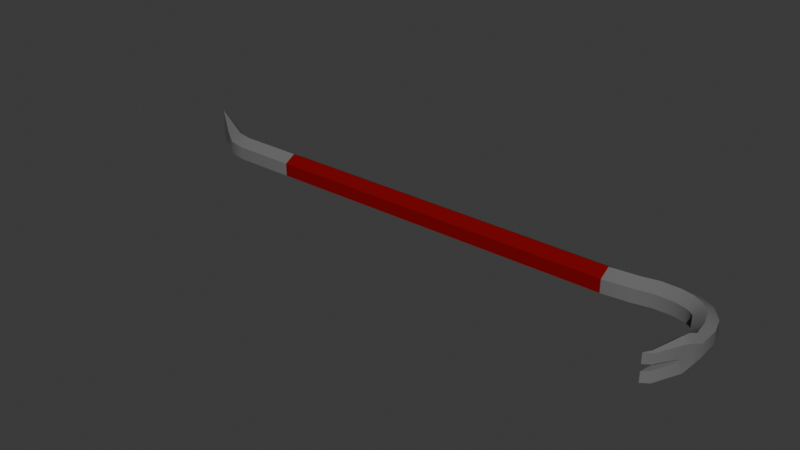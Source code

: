 # Source: crowbar.blend  (saved by Blender 4.1.24; exported with 4.5.12 LTS)
import bpy
from mathutils import Matrix  # noqa: F401  (used for matrix-valued properties, if any)

bpy.ops.wm.read_factory_settings(use_empty=True)
scene = bpy.context.scene
scene.name = 'Scene'

# ---- collections
col_collection = bpy.data.collections.new('Collection'); scene.collection.children.link(col_collection)
col_rusty_crowbar = bpy.data.collections.new('Rusty Crowbar'); col_collection.children.link(col_rusty_crowbar)

# ---- images (referenced by path relative to the original .blend; pixels are not part of the script)
import os
ASSET_DIR = os.environ.get("B2B_ASSET_DIR", "")  # directory of the original .blend (textures are referenced by path, not embedded)
HERE = os.path.dirname(os.path.abspath(__file__))  # packed textures are extracted next to this script under _unpacked/

def load_image(name, relpath, width, height, colorspace="sRGB"):
    """Load a texture the original file referenced (path relative to the .blend, or extracted next to this script)."""
    p = next((c for c in (os.path.join(HERE, relpath), os.path.join(ASSET_DIR, relpath)) if relpath and os.path.exists(c)), "")
    if p:
        img = bpy.data.images.load(p, check_existing=True)
        img.name = name
    else:  # same state as the original file: an image datablock whose file is absent (Cycles renders it pink)
        img = bpy.data.images.new(name, width, height)
        img.source = "FILE"
        img.filepath = "//" + (relpath or name)
    img.colorspace_settings.name = colorspace
    return img
img_2_displacement_jpg = load_image('2_Displacement.jpg', '_unpacked/2_Displacement.5294d727.jpg', 2048, 2048, 'Non-Color')
img_2_basecolor_jpg = load_image('2_BaseColor.jpg', '_unpacked/2_BaseColor.1deee833.jpg', 2048, 2048, 'sRGB')
img_2_metallic_jpg = load_image('2_Metallic.jpg', '_unpacked/2_Metallic.6d8613a2.jpg', 2048, 2048, 'Non-Color')
img_2_roughness_jpg = load_image('2_Roughness.jpg', '_unpacked/2_Roughness.0acf9f8f.jpg', 2048, 2048, 'Non-Color')
img_2_normal_jpg = load_image('2_Normal.jpg', '_unpacked/2_Normal.e96a2981.jpg', 2048, 2048, 'Non-Color')
img_2_emission_jpg = load_image('2_Emission.jpg', '_unpacked/2_Emission.ca1bbc6f.jpg', 2048, 2048, 'sRGB')
img_2_alpha_jpg = load_image('2_Alpha.jpg', '_unpacked/2_Alpha.c2113e1a.jpg', 2048, 2048, 'Non-Color')

# ---- materials (node trees are filled in below, after node groups)
mat_2 = bpy.data.materials.new('2')
mat_2.use_transparent_shadow = False
mat_2.diffuse_color = (0.1563, 0.1563, 0.1563, 1.0)
mat_2.roughness = 0.1483
mat_2.metallic = 0.9524
mat_materia = bpy.data.materials.new('Materiał')
mat_materia.use_transparent_shadow = False
mat_materia.diffuse_color = (0.2037, 0.005603, 0.005603, 1.0)
mat_materia.roughness = 0.2571
mat_materia.metallic = 0.415

# ---- material node trees

# ---- world
world_world = bpy.data.worlds.new('World'); scene.world = world_world
world_world.use_nodes = True; world_world.node_tree.nodes.clear()
_N = world_world.node_tree.nodes; _L = world_world.node_tree.links
n0 = _N.new('ShaderNodeOutputWorld'); n0.name = 'World Output'; n0.location = (300, 300)
n1 = _N.new('ShaderNodeBackground'); n1.name = 'Background'; n1.location = (10, 300)
n1.inputs[0].default_value = (0.05088, 0.05088, 0.05088, 1.0)
_L.new(n1.outputs[0], n0.inputs[0])
n0.is_active_output = True
world_world.color = (0.05088, 0.05088, 0.05088)
world_world.use_sun_shadow = False
world_world.sun_shadow_jitter_overblur = 0.0

# ---- meshes
me_crowbar = bpy.data.meshes.new('crowbar')
me_crowbar.from_pydata([(-0.3323, 0.002403, 0.005347), (-0.3323, -0.01385, 0.01473), (-0.3323, -0.01385, 0.03349), (-0.3323, 0.002403, 0.04287), (-0.3323, 0.01865, 0.03349), (-0.3323, 0.01865, 0.01473), (-0.358, 0.007704, 0.005347), (-0.3581, -0.008544, 0.01473), (-0.3581, -0.008544, 0.03349), (-0.358, 0.007704, 0.04287), (-0.3579, 0.02395, 0.03349), (-0.3579, 0.02395, 0.01473), (-0.4355, 0.04563, 5.885e-05), (-0.4355, 0.04563, 0.04816), (-0.3797, 0.02901, 0.01473), (-0.3797, 0.02901, 0.03349), (-0.3881, 0.01175, 0.03349), (-0.3881, 0.01175, 0.01473), (0.3826, -0.01314, 0.01543), (0.3905, -0.0002712, 0.006328), (0.3826, -0.01314, 0.03278), (0.3905, -0.0002712, 0.04189), (0.3983, 0.01259, 0.03322), (0.3983, 0.01259, 0.015), (0.3344, -0.00495, 0.01475), (0.3344, 0.0113, 0.005347), (0.3344, -0.00495, 0.03347), (0.3344, 0.0113, 0.04287), (0.3344, 0.02755, 0.03349), (0.3344, 0.02755, 0.01473), (0.3879, -0.1316, 0.005347), (0.3879, -0.1316, 0.02859), (0.2706, 0.002403, 0.005347), (0.3086, 0.006171, 0.005347), (0.3086, -0.01008, 0.01473), (0.2706, -0.01385, 0.01473), (0.3086, -0.01008, 0.03349), (0.2706, -0.01385, 0.03349), (0.3086, 0.006171, 0.04287), (0.2706, 0.002403, 0.04287), (0.3086, 0.02242, 0.03349), (0.2706, 0.01865, 0.03349), (0.3086, 0.02242, 0.01473), (0.2706, 0.01865, 0.01473), (0.3764, -0.009748, 0.01528), (0.3592, -0.005485, 0.01501), (0.3592, 0.01076, 0.005534), (0.3765, 0.007087, 0.005875), (0.3764, -0.009748, 0.03294), (0.3592, -0.005485, 0.0332), (0.3765, 0.007087, 0.04234), (0.3592, 0.01076, 0.04268), (0.3765, 0.02367, 0.03343), (0.3592, 0.02701, 0.03349), (0.3765, 0.02367, 0.01479), (0.3592, 0.02701, 0.01473), (0.3965, -0.0394, 0.01572), (0.3878, -0.01779, 0.01551), (0.4024, -0.01276, 0.006908), (0.4099, -0.03474, 0.00734), (0.3965, -0.0394, 0.03249), (0.3878, -0.01779, 0.03271), (0.4099, -0.03474, 0.04088), (0.4024, -0.01276, 0.04131), (0.4213, -0.0312, 0.03249), (0.4152, -0.008682, 0.03271), (0.4213, -0.0312, 0.01572), (0.4152, -0.008682, 0.01551), (0.4133, -0.06021, 0.00655), (0.4078, -0.08632, 0.0005637), (0.4078, -0.08633, 0.04765), (0.4133, -0.06021, 0.04167), (0.4109, -0.09796, 0.02214), (0.422, -0.06396, 0.01493), (0.4015, -0.09324, 0.02215), (0.4037, -0.05808, 0.01514), (0.4037, -0.05808, 0.03308), (0.4015, -0.09325, 0.02607), (0.422, -0.06396, 0.03329), (0.4109, -0.09795, 0.02608), (-0.3323, -0.01385, 0.02411), (-0.3323, 0.01865, 0.02411), (-0.3581, -0.008544, 0.02411), (-0.3579, 0.02395, 0.02411), (-0.3881, 0.01175, 0.02411), (-0.3797, 0.02901, 0.02411), (-0.4355, 0.04563, 0.02411), (0.3826, -0.01314, 0.02411), (0.3983, 0.01259, 0.02411), (0.3344, -0.00495, 0.02411), (0.3344, 0.02755, 0.02411), (0.2706, -0.01385, 0.02411), (0.3086, -0.01008, 0.02411), (0.2706, 0.01865, 0.02411), (0.3086, 0.02242, 0.02411), (0.3764, -0.009748, 0.02411), (0.3592, -0.005485, 0.02411), (0.3765, 0.02367, 0.02411), (0.3592, 0.02701, 0.02411), (0.3878, -0.01779, 0.02411), (0.3966, -0.03938, 0.02411), (0.4152, -0.008682, 0.02411), (0.4213, -0.03121, 0.02411), (0.4119, -0.0926, 0.02411), (0.422, -0.06417, 0.02411), (0.4024, -0.08837, 0.02411), (0.4038, -0.05801, 0.02411), (0.416, -0.08242, 0.02411), (0.4149, -0.0893, 0.006144), (0.4014, -0.08398, 0.02411), (0.4015, -0.08399, 0.04198), (0.3879, -0.1316, 0.01962), (0.4015, -0.08399, 0.006243), (0.3879, -0.1316, 0.04287), (0.4149, -0.0893, 0.04207), (0.4107, -0.07329, 0.001414), (0.4026, -0.07076, 0.009726), (0.4026, -0.07076, 0.03849), (0.4107, -0.07329, 0.0468), (0.418, -0.07676, 0.03866), (0.418, -0.07676, 0.009556), (0.4026, -0.07076, 0.02411), (0.4178, -0.07704, 0.02411), (0.3947, -0.1233, 0.04381), (0.398, -0.1252, 0.04271), (0.3967, -0.1247, 0.0281), (0.3914, -0.1214, 0.04262), (0.3903, -0.1211, 0.02788), (0.3934, -0.1226, 0.004407), (0.3909, -0.1211, 0.005523), (0.3966, -0.1247, 0.02033), (0.3903, -0.121, 0.02012), (0.3981, -0.1252, 0.005572), (-0.2409, 0.002403, 0.005347), (-0.2409, -0.01385, 0.01473), (-0.2409, 0.01865, 0.01473), (-0.2409, -0.01385, 0.03349), (-0.2409, 0.002403, 0.04287), (-0.2409, 0.01865, 0.03349), (-0.2409, -0.01385, 0.02411), (-0.2409, 0.01865, 0.02411)], [], [(135, 43, 32, 133), (92, 34, 24, 89), (38, 36, 26, 27), (40, 38, 27, 28), (24, 25, 46, 45), (94, 40, 28, 90), (33, 42, 29, 25), (80, 2, 8, 82), (85, 14, 12, 86), (81, 5, 11, 83), (0, 1, 7, 6), (2, 3, 9, 8), (5, 0, 6, 11), (3, 4, 10, 9), (16, 9, 13), (6, 17, 12), (14, 6, 12), (9, 15, 13), (84, 16, 13, 86), (82, 8, 16, 84), (9, 10, 15), (11, 6, 14), (6, 7, 17), (8, 9, 16), (83, 11, 14, 85), (28, 27, 51, 53), (90, 28, 53, 98), (27, 26, 49, 51), (133, 32, 35, 134), (18, 19, 58, 57), (140, 93, 43, 135), (139, 91, 37, 136), (137, 39, 41, 138), (136, 37, 39, 137), (44, 47, 19, 18), (95, 44, 18, 87), (50, 48, 20, 21), (52, 50, 21, 22), (97, 52, 22, 88), (47, 54, 23, 19), (25, 29, 55, 46), (129, 128, 30), (62, 60, 76, 71), (124, 123, 113), (100, 56, 75, 106), (102, 64, 78, 104), (64, 62, 71, 78), (59, 66, 73, 68), (87, 18, 57, 99), (21, 20, 61, 63), (88, 22, 65, 101), (123, 126, 113), (22, 21, 63, 65), (19, 23, 67, 58), (35, 32, 33, 34), (91, 35, 34, 92), (39, 37, 36, 38), (41, 39, 38, 40), (93, 41, 40, 94), (32, 43, 42, 33), (34, 33, 25, 24), (47, 44, 45, 46), (95, 48, 49, 96), (48, 50, 51, 49), (50, 52, 53, 51), (97, 54, 55, 98), (54, 47, 46, 55), (89, 24, 45, 96), (57, 58, 59, 56), (99, 57, 56, 100), (63, 61, 60, 62), (65, 63, 62, 64), (101, 65, 64, 102), (58, 67, 66, 59), (128, 132, 30), (115, 116, 75, 68), (117, 118, 71, 76), (122, 120, 73, 104), (121, 117, 76, 106), (118, 119, 78, 71), (120, 115, 68, 73), (56, 59, 68, 75), (116, 121, 106, 75), (119, 122, 104, 78), (67, 101, 102, 66), (61, 99, 100, 60), (26, 89, 96, 49), (52, 97, 98, 53), (44, 95, 96, 45), (43, 93, 94, 42), (37, 91, 92, 36), (23, 88, 101, 67), (20, 87, 99, 61), (66, 102, 104, 73), (60, 100, 106, 76), (54, 97, 88, 23), (48, 95, 87, 20), (134, 35, 91, 139), (138, 41, 93, 140), (29, 90, 98, 55), (10, 83, 85, 15), (7, 82, 84, 17), (17, 84, 86, 12), (4, 81, 83, 10), (15, 85, 86, 13), (1, 80, 82, 7), (42, 94, 90, 29), (36, 92, 89, 26), (103, 72, 108, 107), (105, 77, 110, 109), (131, 74, 112, 129), (125, 79, 114, 124), (79, 103, 107, 114), (74, 105, 109, 112), (131, 130, 72, 74), (103, 105, 74, 72), (105, 103, 79, 77), (125, 127, 77, 79), (114, 107, 122, 119), (112, 109, 121, 116), (108, 69, 115, 120), (70, 114, 119, 118), (109, 110, 117, 121), (107, 108, 120, 122), (110, 70, 118, 117), (69, 112, 116, 115), (111, 130, 131), (77, 127, 126, 110), (31, 127, 125), (31, 125, 124, 113), (70, 110, 126, 123), (114, 70, 123, 124), (127, 31, 113, 126), (72, 130, 132, 108), (111, 131, 129, 30), (69, 108, 132, 128), (112, 69, 128, 129), (130, 111, 30, 132), (4, 138, 140, 81), (1, 134, 139, 80), (2, 136, 137, 3), (3, 137, 138, 4), (80, 139, 136, 2), (81, 140, 135, 5), (0, 133, 134, 1), (5, 135, 133, 0)])
me_crowbar.polygons.foreach_set('use_smooth', [True] * 146)
me_crowbar.polygons.foreach_set('material_index', [1, 0, 0, 0, 0, 0, 0, 0, 0, 0, 0, 0, 0, 0, 0, 0, 0, 0, 0, 0, 0, 0, 0, 0, 0, 0, 0, 0, 1, 0, 1, 1, 1, 1, 0, 0, 0, 0, 0, 0, 0, 0, 0, 0, 0, 0, 0, 0, 0, 0, 0, 0, 0, 0, 0, 0, 0, 0, 0, 0, 0, 0, 0, 0, 0, 0, 0, 0, 0, 0, 0, 0, 0, 0, 0, 0, 0, 0, 0, 0, 0, 0, 0, 0, 0, 0, 0, 0, 0, 0, 0, 0, 0, 0, 0, 0, 0, 1, 1, 0, 0, 0, 0, 0, 0, 0, 0, 0, 0, 0, 0, 0, 0, 0, 0, 0, 0, 0, 0, 0, 0, 0, 0, 0, 0, 0, 0, 0, 0, 0, 0, 0, 0, 0, 0, 0, 0, 0, 0, 0, 0, 0, 0, 0, 0, 0])
_k = set([(0, 6), (0, 133), (1, 7), (1, 134), (2, 8), (2, 136), (3, 9), (3, 137), (4, 10), (4, 138), (5, 11), (5, 135), (6, 12), (7, 17), (8, 16), (9, 13), (10, 15), (11, 14), (12, 14), (12, 17), (12, 86), (13, 15), (13, 16), (13, 86), (18, 44), (18, 57), (19, 47), (19, 58), (20, 48), (20, 61), (21, 50), (21, 63), (22, 52), (22, 65), (23, 54), (23, 67), (24, 34), (24, 45), (25, 33), (25, 46), (26, 36), (26, 49), (27, 38), (27, 51), (28, 40), (28, 53), (29, 42), (29, 55), (30, 111), (30, 128), (30, 129), (30, 132), (31, 113), (31, 125), (31, 127), (32, 33), (32, 133), (34, 35), (35, 134), (36, 37), (37, 136), (38, 39), (39, 137), (40, 41), (41, 138), (42, 43), (43, 135), (44, 45), (46, 47), (48, 49), (50, 51), (52, 53), (54, 55), (56, 57), (56, 75), (58, 59), (59, 68), (60, 61), (60, 76), (62, 63), (62, 71), (64, 65), (64, 78), (66, 67), (66, 73), (68, 115), (69, 115), (69, 128), (70, 118), (70, 123), (71, 118), (72, 103), (72, 130), (73, 120), (74, 105), (74, 131), (75, 116), (76, 117), (77, 105), (77, 127), (78, 119), (79, 103), (79, 125), (103, 105), (108, 120), (108, 132), (110, 117), (110, 126), (111, 130), (111, 131), (112, 116), (112, 129), (113, 123), (113, 124), (113, 126), (114, 119), (114, 124)])
me_crowbar.attributes.new('sharp_edge', 'BOOLEAN', 'EDGE').data.foreach_set('value', [ (min(e.vertices), max(e.vertices)) in _k for e in me_crowbar.edges])
_uv = me_crowbar.uv_layers.new(name='UVКарта')
_uv.uv.foreach_set('vector', [0.1467, 0.198, 0.223, 0.7026, 0.2045, 0.7054, 0.1282, 0.2008, 0.072, 0.7604, 0.08137, 0.7604, 0.08134, 0.7867, 0.072, 0.7867, 0.2732, 0.7425, 0.2917, 0.7453, 0.2834, 0.7702, 0.2649, 0.7674, 0.2546, 0.7397, 0.2732, 0.7425, 0.2649, 0.7674, 0.2464, 0.7646, 0.2032, 0.7702, 0.2217, 0.7674, 0.2249, 0.7919, 0.2064, 0.7948, 0.024, 0.7463, 0.03336, 0.7463, 0.03336, 0.7725, 0.024, 0.7725, 0.2134, 0.7425, 0.2319, 0.7398, 0.2402, 0.7646, 0.2217, 0.7674, 0.072, 0.1206, 0.06264, 0.1206, 0.06264, 0.09427, 0.072, 0.09427, 0.024, 0.05807, 0.01464, 0.05807, 0.0, -2.115e-08, 0.024, -2.308e-08, 0.024, 0.1065, 0.01464, 0.1065, 0.01464, 0.08037, 0.024, 0.08037, 0.1146, 0.1105, 0.09601, 0.1134, 0.09649, 0.087, 0.1152, 0.08382, 0.3906, 0.1134, 0.3721, 0.1105, 0.3714, 0.08382, 0.3901, 0.087, 0.1331, 0.1078, 0.1146, 0.1105, 0.1152, 0.08382, 0.1341, 0.08164, 0.3721, 0.1105, 0.3536, 0.1078, 0.3525, 0.08164, 0.3714, 0.08382, 0.3787, 0.05251, 0.3714, 0.08382, 0.3508, -1.207e-08, 0.1152, 0.08382, 0.1079, 0.05252, 0.1358, -2.094e-08, 0.1362, 0.05947, 0.1152, 0.08382, 0.1358, -2.094e-08, 0.3714, 0.08382, 0.3504, 0.05947, 0.3508, -1.207e-08, 0.072, 0.05812, 0.06264, 0.05812, 0.048, -1.346e-08, 0.072, -1.442e-08, 0.072, 0.09427, 0.06264, 0.09427, 0.06264, 0.05812, 0.072, 0.05812, 0.3714, 0.08382, 0.3525, 0.08164, 0.3504, 0.05947, 0.1341, 0.08164, 0.1152, 0.08382, 0.1362, 0.05947, 0.1152, 0.08382, 0.09649, 0.087, 0.1079, 0.05252, 0.3901, 0.087, 0.3714, 0.08382, 0.3787, 0.05251, 0.024, 0.08037, 0.01464, 0.08037, 0.01464, 0.05807, 0.024, 0.05807, 0.2464, 0.7646, 0.2649, 0.7674, 0.2617, 0.7918, 0.2433, 0.7892, 0.024, 0.7725, 0.03336, 0.7725, 0.03336, 0.7972, 0.024, 0.7972, 0.2649, 0.7674, 0.2834, 0.7702, 0.2802, 0.7948, 0.2617, 0.7918, 0.1282, 0.2008, 0.2045, 0.7054, 0.186, 0.7082, 0.1097, 0.2036, 0.2034, 0.8193, 0.2201, 0.8246, 0.2112, 0.8394, 0.2002, 0.8255, 0.024, 0.1977, 0.024, 0.7081, 0.01464, 0.7081, 0.01464, 0.1977, 0.072, 0.2118, 0.072, 0.7223, 0.06264, 0.7223, 0.06264, 0.2118, 0.3584, 0.2007, 0.2821, 0.7054, 0.2635, 0.7026, 0.3399, 0.1979, 0.3769, 0.2035, 0.3006, 0.7082, 0.2821, 0.7054, 0.3584, 0.2007, 0.2054, 0.8124, 0.2243, 0.8094, 0.2201, 0.8246, 0.2034, 0.8193, 0.072, 0.8291, 0.08081, 0.8291, 0.08066, 0.8362, 0.072, 0.8362, 0.2623, 0.8094, 0.2812, 0.8124, 0.2832, 0.8192, 0.2664, 0.8246, 0.2437, 0.8067, 0.2623, 0.8094, 0.2664, 0.8246, 0.2501, 0.8303, 0.024, 0.8148, 0.0333, 0.8148, 0.03309, 0.8393, 0.024, 0.8393, 0.2243, 0.8094, 0.2429, 0.8068, 0.2365, 0.8304, 0.2201, 0.8246, 0.2217, 0.7674, 0.2402, 0.7646, 0.2433, 0.7892, 0.2249, 0.7919, 0.1063, 0.8744, 0.1064, 0.8775, 0.09601, 0.877, 0.2939, 0.8538, 0.3042, 0.8405, 0.3199, 0.853, 0.318, 0.8665, 0.3805, 0.8826, 0.3803, 0.8787, 0.3906, 0.8768, 0.072, 0.8664, 0.08037, 0.8664, 0.08093, 0.8863, 0.072, 0.8863, 0.024, 0.8897, 0.03237, 0.8897, 0.03315, 0.9223, 0.024, 0.9225, 0.2852, 0.8653, 0.2939, 0.8538, 0.318, 0.8665, 0.3154, 0.8794, 0.1926, 0.8538, 0.2014, 0.8653, 0.1712, 0.8794, 0.1686, 0.8666, 0.072, 0.8362, 0.08066, 0.8362, 0.08059, 0.8432, 0.072, 0.8432, 0.2664, 0.8246, 0.2832, 0.8192, 0.2863, 0.8255, 0.2754, 0.8394, 0.024, 0.8393, 0.03309, 0.8393, 0.03258, 0.8664, 0.024, 0.8664, 0.3803, 0.8787, 0.3803, 0.8748, 0.3906, 0.8768, 0.2501, 0.8303, 0.2664, 0.8246, 0.2754, 0.8394, 0.266, 0.8522, 0.2201, 0.8246, 0.2365, 0.8304, 0.2205, 0.8523, 0.2112, 0.8394, 0.186, 0.7082, 0.2045, 0.7054, 0.2134, 0.7425, 0.1949, 0.7453, 0.072, 0.7223, 0.08137, 0.7223, 0.08137, 0.7604, 0.072, 0.7604, 0.2821, 0.7054, 0.3006, 0.7082, 0.2917, 0.7453, 0.2732, 0.7425, 0.2635, 0.7026, 0.2821, 0.7054, 0.2732, 0.7425, 0.2546, 0.7397, 0.024, 0.7081, 0.03336, 0.7081, 0.03336, 0.7463, 0.024, 0.7463, 0.2045, 0.7054, 0.223, 0.7026, 0.2319, 0.7398, 0.2134, 0.7425, 0.1949, 0.7453, 0.2134, 0.7425, 0.2217, 0.7674, 0.2032, 0.7702, 0.2243, 0.8094, 0.2054, 0.8124, 0.2064, 0.7948, 0.2249, 0.7919, 0.072, 0.8291, 0.06319, 0.8291, 0.06293, 0.8114, 0.072, 0.8114, 0.2812, 0.8124, 0.2623, 0.8094, 0.2617, 0.7918, 0.2802, 0.7948, 0.2623, 0.8094, 0.2437, 0.8067, 0.2433, 0.7892, 0.2617, 0.7918, 0.024, 0.8148, 0.0147, 0.8148, 0.01464, 0.7972, 0.024, 0.7972, 0.2429, 0.8068, 0.2243, 0.8094, 0.2249, 0.7919, 0.2433, 0.7892, 0.072, 0.7867, 0.08134, 0.7867, 0.08108, 0.8114, 0.072, 0.8114, 0.2002, 0.8255, 0.2112, 0.8394, 0.1926, 0.8538, 0.1824, 0.8405, 0.072, 0.8432, 0.08059, 0.8432, 0.08037, 0.8664, 0.072, 0.8664, 0.2754, 0.8394, 0.2863, 0.8255, 0.3042, 0.8405, 0.2939, 0.8538, 0.266, 0.8522, 0.2754, 0.8394, 0.2939, 0.8538, 0.2852, 0.8653, 0.024, 0.8664, 0.03258, 0.8664, 0.03237, 0.8897, 0.024, 0.8897, 0.2112, 0.8394, 0.2205, 0.8523, 0.2014, 0.8653, 0.1926, 0.8538, 0.1064, 0.8775, 0.1061, 0.8828, 0.09601, 0.877, 0.1549, 0.87, 0.1545, 0.8591, 0.1667, 0.8531, 0.1686, 0.8666, 0.3321, 0.8591, 0.3317, 0.87, 0.318, 0.8665, 0.3199, 0.853, 0.024, 0.936, 0.009485, 0.9357, 0.01485, 0.9223, 0.024, 0.9225, 0.072, 0.899, 0.05768, 0.899, 0.06308, 0.8863, 0.072, 0.8863, 0.3317, 0.87, 0.3294, 0.8804, 0.3154, 0.8794, 0.318, 0.8665, 0.1571, 0.8804, 0.1549, 0.87, 0.1686, 0.8666, 0.1712, 0.8794, 0.1824, 0.8405, 0.1926, 0.8538, 0.1686, 0.8666, 0.1667, 0.8531, 0.08632, 0.899, 0.072, 0.899, 0.072, 0.8863, 0.08093, 0.8863, 0.03852, 0.9357, 0.024, 0.936, 0.024, 0.9225, 0.03315, 0.9223, 0.01542, 0.8664, 0.024, 0.8664, 0.024, 0.8897, 0.01563, 0.8897, 0.06342, 0.8432, 0.072, 0.8432, 0.072, 0.8664, 0.06364, 0.8664, 0.06266, 0.7867, 0.072, 0.7867, 0.072, 0.8114, 0.06293, 0.8114, 0.0333, 0.8148, 0.024, 0.8148, 0.024, 0.7972, 0.03336, 0.7972, 0.08081, 0.8291, 0.072, 0.8291, 0.072, 0.8114, 0.08108, 0.8114, 0.01464, 0.7081, 0.024, 0.7081, 0.024, 0.7463, 0.01464, 0.7463, 0.06264, 0.7223, 0.072, 0.7223, 0.072, 0.7604, 0.06264, 0.7604, 0.01491, 0.8393, 0.024, 0.8393, 0.024, 0.8664, 0.01542, 0.8664, 0.06335, 0.8362, 0.072, 0.8362, 0.072, 0.8432, 0.06342, 0.8432, 0.01563, 0.8897, 0.024, 0.8897, 0.024, 0.9225, 0.01485, 0.9223, 0.06364, 0.8664, 0.072, 0.8664, 0.072, 0.8863, 0.06308, 0.8863, 0.0147, 0.8148, 0.024, 0.8148, 0.024, 0.8393, 0.01491, 0.8393, 0.06319, 0.8291, 0.072, 0.8291, 0.072, 0.8362, 0.06335, 0.8362, 0.08137, 0.2118, 0.08137, 0.7223, 0.072, 0.7223, 0.072, 0.2118, 0.03336, 0.1977, 0.03336, 0.7081, 0.024, 0.7081, 0.024, 0.1977, 0.01464, 0.7725, 0.024, 0.7725, 0.024, 0.7972, 0.01464, 0.7972, 0.03336, 0.08037, 0.024, 0.08037, 0.024, 0.05807, 0.03336, 0.05807, 0.08137, 0.09427, 0.072, 0.09427, 0.072, 0.05812, 0.08137, 0.05812, 0.08137, 0.05812, 0.072, 0.05812, 0.072, -1.442e-08, 0.09601, -1.442e-08, 0.03336, 0.1065, 0.024, 0.1065, 0.024, 0.08037, 0.03336, 0.08037, 0.03336, 0.05807, 0.024, 0.05807, 0.024, -2.308e-08, 0.048, -2.308e-08, 0.08137, 0.1206, 0.072, 0.1206, 0.072, 0.09427, 0.08137, 0.09427, 0.01464, 0.7463, 0.024, 0.7463, 0.024, 0.7725, 0.01464, 0.7725, 0.06264, 0.7604, 0.072, 0.7604, 0.072, 0.7867, 0.06266, 0.7867, 0.024, 0.9526, 0.02195, 0.958, 0.006025, 0.9485, 0.024, 0.9417, 0.072, 0.9167, 0.06997, 0.9216, 0.05422, 0.9122, 0.072, 0.9122, 0.0772, 0.9514, 0.07404, 0.9216, 0.08979, 0.9122, 0.09172, 0.9506, 0.02801, 0.9882, 0.02605, 0.958, 0.04197, 0.9485, 0.04264, 0.9881, 0.02605, 0.958, 0.024, 0.9526, 0.024, 0.9417, 0.04197, 0.9485, 0.07404, 0.9216, 0.072, 0.9167, 0.072, 0.9122, 0.08979, 0.9122, 0.4, 0.08088, 0.3927, 0.08159, 0.3906, 0.0514, 0.401, 0.05092, 0.3918, 0.04574, 0.4022, 0.04574, 0.401, 0.05092, 0.3906, 0.0514, 0.4022, 0.04574, 0.3918, 0.04574, 0.3906, 0.04008, 0.401, 0.04056, 0.3926, 0.009873, 0.3999, 0.01061, 0.401, 0.04056, 0.3906, 0.04008, 0.04197, 0.9485, 0.024, 0.9417, 0.024, 0.936, 0.03852, 0.9357, 0.08979, 0.9122, 0.072, 0.9122, 0.072, 0.899, 0.08632, 0.899, 0.1443, 0.882, 0.1434, 0.8731, 0.1549, 0.87, 0.1571, 0.8804, 0.3432, 0.8731, 0.3422, 0.8819, 0.3294, 0.8804, 0.3317, 0.87, 0.072, 0.9122, 0.05422, 0.9122, 0.05768, 0.899, 0.072, 0.899, 0.024, 0.9417, 0.006025, 0.9485, 0.009485, 0.9357, 0.024, 0.936, 0.3443, 0.8647, 0.3432, 0.8731, 0.3317, 0.87, 0.3321, 0.8591, 0.1434, 0.8731, 0.1422, 0.8647, 0.1545, 0.8591, 0.1549, 0.87, 0.3978, 0.09148, 0.3927, 0.08159, 0.4, 0.08088, 0.06997, 0.9216, 0.06714, 0.9514, 0.05244, 0.9508, 0.05422, 0.9122, 0.3978, -1.338e-08, 0.3999, 0.01061, 0.3926, 0.009873, 0.02806, 0.9993, 0.02801, 0.9882, 0.04264, 0.9881, 0.04227, 1.0, 0.3432, 0.8731, 0.3443, 0.8647, 0.3803, 0.8748, 0.3803, 0.8787, 0.3422, 0.8819, 0.3432, 0.8731, 0.3803, 0.8787, 0.3805, 0.8826, 0.06714, 0.9514, 0.06594, 0.9621, 0.05174, 0.9615, 0.05244, 0.9508, 0.02195, 0.958, 0.02021, 0.9882, 0.005427, 0.9881, 0.006025, 0.9485, 0.07817, 0.9621, 0.0772, 0.9514, 0.09172, 0.9506, 0.09237, 0.9615, 0.1434, 0.8731, 0.1443, 0.882, 0.1061, 0.8828, 0.1064, 0.8775, 0.1422, 0.8647, 0.1434, 0.8731, 0.1064, 0.8775, 0.1063, 0.8744, 0.02021, 0.9882, 0.01998, 0.9993, 0.005768, 1.0, 0.005427, 0.9881, 0.03336, 0.1065, 0.03336, 0.1977, 0.024, 0.1977, 0.024, 0.1065, 0.08137, 0.1206, 0.08137, 0.2118, 0.072, 0.2118, 0.072, 0.1206, 0.3906, 0.1134, 0.3769, 0.2035, 0.3584, 0.2007, 0.3721, 0.1105, 0.3721, 0.1105, 0.3584, 0.2007, 0.3399, 0.1979, 0.3536, 0.1078, 0.072, 0.1206, 0.072, 0.2118, 0.06264, 0.2118, 0.06264, 0.1206, 0.024, 0.1065, 0.024, 0.1977, 0.01464, 0.1977, 0.01464, 0.1065, 0.1146, 0.1105, 0.1282, 0.2008, 0.1097, 0.2036, 0.09601, 0.1134, 0.1331, 0.1078, 0.1467, 0.198, 0.1282, 0.2008, 0.1146, 0.1105])
me_crowbar.materials.append(mat_2)
me_crowbar.materials.append(mat_materia)
me_crowbar.update()

# ---- objects
ob_crowbar = bpy.data.objects.new('crowbar', me_crowbar)

# ---- transforms, parenting, visibility, modifiers, constraints
ob_crowbar.location = (0.0, 0.0, 0.343)

# ---- collection membership
col_rusty_crowbar.objects.link(ob_crowbar)

# ---- scene / render settings (as saved in the file)
scene.frame_start = 1; scene.frame_end = 250; scene.frame_set(1)
scene.render.engine = 'BLENDER_EEVEE_NEXT'
scene.cycles.sampling_pattern = 'TABULATED_SOBOL'
scene.eevee.ray_tracing_options.trace_max_roughness = 0.0
bpy.context.view_layer.update()

# ---- added for rendering (the .blend has no active camera and no usable light): camera, sun
cam_auto = bpy.data.cameras.new('AutoCamera')
cam_auto.lens = 50.0
cam_auto.sensor_width = 36.0
cam_auto.clip_end = 1000.0
ob_auto_camera = bpy.data.objects.new('AutoCamera', cam_auto)
scene.collection.objects.link(ob_auto_camera)
ob_auto_camera.location = (0.804685, -1.01667, 1.01624)
ob_auto_camera.rotation_euler = (1.09748, -7.21219e-08, 0.694738)
scene.camera = ob_auto_camera
light_auto_sun = bpy.data.lights.new('AutoSun', 'SUN')
light_auto_sun.energy = 3.0
light_auto_sun.angle = 0.0523599
ob_auto_sun = bpy.data.objects.new('AutoSun', light_auto_sun)
scene.collection.objects.link(ob_auto_sun)
ob_auto_sun.rotation_euler = (0.872665, 0.174533, 0.523599)
bpy.context.view_layer.update()
